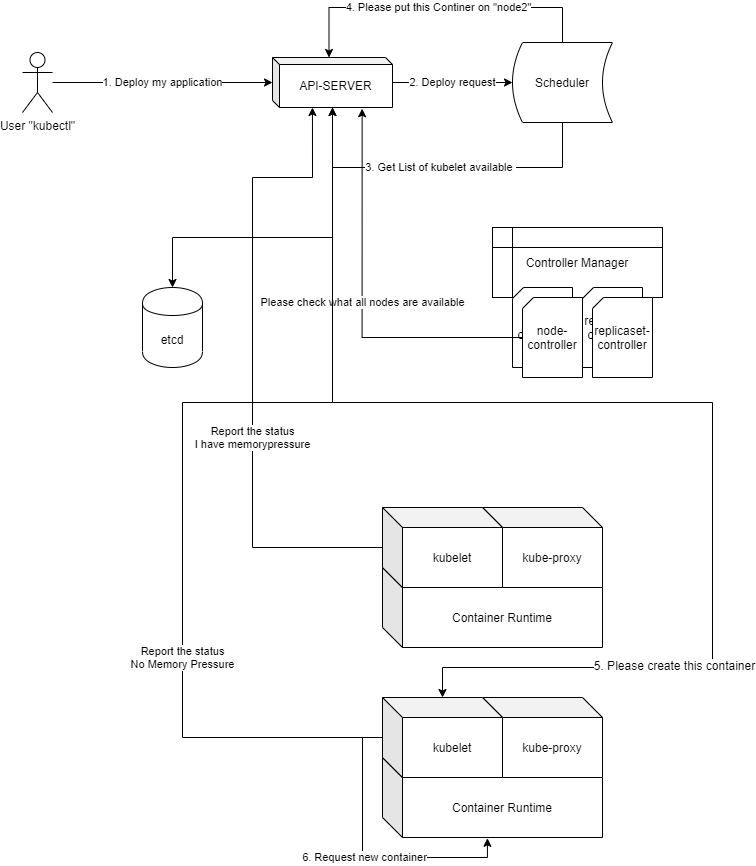

The diagram above was exported from draw.io. Its source (the exported page's mxGraphModel, read from the mxfile embedded in the PNG):
<mxGraphModel dx="1065" dy="506" grid="1" gridSize="10" guides="1" tooltips="1" connect="1" arrows="1" fold="1" page="1" pageScale="1" pageWidth="827" pageHeight="1169" math="0" shadow="0">
  <root>
    <mxCell id="2_25zI1d3NwGwomTarKd-0" />
    <mxCell id="2_25zI1d3NwGwomTarKd-1" parent="2_25zI1d3NwGwomTarKd-0" />
    <mxCell id="iAKkvL4oDdzOVAO3OPsf-21" style="edgeStyle=orthogonalEdgeStyle;rounded=0;orthogonalLoop=1;jettySize=auto;html=1;" edge="1" parent="2_25zI1d3NwGwomTarKd-1" source="iAKkvL4oDdzOVAO3OPsf-0" target="iAKkvL4oDdzOVAO3OPsf-4">
      <mxGeometry relative="1" as="geometry">
        <Array as="points">
          <mxPoint x="350" y="250" />
          <mxPoint x="190" y="250" />
        </Array>
      </mxGeometry>
    </mxCell>
    <mxCell id="iAKkvL4oDdzOVAO3OPsf-22" value="2. Deploy request" style="edgeStyle=orthogonalEdgeStyle;rounded=0;orthogonalLoop=1;jettySize=auto;html=1;" edge="1" parent="2_25zI1d3NwGwomTarKd-1" source="iAKkvL4oDdzOVAO3OPsf-0" target="iAKkvL4oDdzOVAO3OPsf-3">
      <mxGeometry relative="1" as="geometry" />
    </mxCell>
    <mxCell id="iAKkvL4oDdzOVAO3OPsf-25" style="edgeStyle=orthogonalEdgeStyle;rounded=0;orthogonalLoop=1;jettySize=auto;html=1;" edge="1" parent="2_25zI1d3NwGwomTarKd-1" source="iAKkvL4oDdzOVAO3OPsf-0" target="iAKkvL4oDdzOVAO3OPsf-19">
      <mxGeometry relative="1" as="geometry">
        <Array as="points">
          <mxPoint x="350" y="415" />
          <mxPoint x="730" y="415" />
          <mxPoint x="730" y="680" />
          <mxPoint x="460" y="680" />
        </Array>
      </mxGeometry>
    </mxCell>
    <mxCell id="iAKkvL4oDdzOVAO3OPsf-26" value="5. Please create this container" style="text;html=1;align=center;verticalAlign=middle;resizable=0;points=[];labelBackgroundColor=#ffffff;" vertex="1" connectable="0" parent="iAKkvL4oDdzOVAO3OPsf-25">
      <mxGeometry x="0.578" y="-2" relative="1" as="geometry">
        <mxPoint as="offset" />
      </mxGeometry>
    </mxCell>
    <mxCell id="iAKkvL4oDdzOVAO3OPsf-0" value="API-SERVER" style="shape=cube;whiteSpace=wrap;html=1;boundedLbl=1;backgroundOutline=1;darkOpacity=0.05;darkOpacity2=0.1;size=7;" vertex="1" parent="2_25zI1d3NwGwomTarKd-1">
      <mxGeometry x="290" y="70" width="120" height="50" as="geometry" />
    </mxCell>
    <mxCell id="iAKkvL4oDdzOVAO3OPsf-2" value="1. Deploy my application" style="edgeStyle=orthogonalEdgeStyle;rounded=0;orthogonalLoop=1;jettySize=auto;html=1;" edge="1" parent="2_25zI1d3NwGwomTarKd-1" source="iAKkvL4oDdzOVAO3OPsf-1" target="iAKkvL4oDdzOVAO3OPsf-0">
      <mxGeometry relative="1" as="geometry" />
    </mxCell>
    <mxCell id="iAKkvL4oDdzOVAO3OPsf-1" value="User &quot;kubectl&quot;" style="shape=umlActor;verticalLabelPosition=bottom;labelBackgroundColor=#ffffff;verticalAlign=top;html=1;outlineConnect=0;" vertex="1" parent="2_25zI1d3NwGwomTarKd-1">
      <mxGeometry x="40" y="65" width="30" height="60" as="geometry" />
    </mxCell>
    <mxCell id="iAKkvL4oDdzOVAO3OPsf-23" value="3. Get List of kubelet available&amp;nbsp;" style="edgeStyle=orthogonalEdgeStyle;rounded=0;orthogonalLoop=1;jettySize=auto;html=1;" edge="1" parent="2_25zI1d3NwGwomTarKd-1" source="iAKkvL4oDdzOVAO3OPsf-3" target="iAKkvL4oDdzOVAO3OPsf-0">
      <mxGeometry relative="1" as="geometry">
        <Array as="points">
          <mxPoint x="580" y="180" />
          <mxPoint x="350" y="180" />
        </Array>
      </mxGeometry>
    </mxCell>
    <mxCell id="iAKkvL4oDdzOVAO3OPsf-24" value="4. Please put this Continer on &quot;node2&quot;" style="edgeStyle=orthogonalEdgeStyle;rounded=0;orthogonalLoop=1;jettySize=auto;html=1;entryX=0;entryY=0;entryDx=56.5;entryDy=0;entryPerimeter=0;" edge="1" parent="2_25zI1d3NwGwomTarKd-1" source="iAKkvL4oDdzOVAO3OPsf-3" target="iAKkvL4oDdzOVAO3OPsf-0">
      <mxGeometry relative="1" as="geometry">
        <Array as="points">
          <mxPoint x="580" y="20" />
          <mxPoint x="347" y="20" />
        </Array>
      </mxGeometry>
    </mxCell>
    <mxCell id="iAKkvL4oDdzOVAO3OPsf-3" value="Scheduler" style="shape=dataStorage;whiteSpace=wrap;html=1;" vertex="1" parent="2_25zI1d3NwGwomTarKd-1">
      <mxGeometry x="530" y="55" width="100" height="80" as="geometry" />
    </mxCell>
    <mxCell id="iAKkvL4oDdzOVAO3OPsf-4" value="etcd" style="shape=cylinder;whiteSpace=wrap;html=1;boundedLbl=1;backgroundOutline=1;" vertex="1" parent="2_25zI1d3NwGwomTarKd-1">
      <mxGeometry x="160" y="300" width="60" height="80" as="geometry" />
    </mxCell>
    <mxCell id="iAKkvL4oDdzOVAO3OPsf-5" value="Controller Manager" style="shape=internalStorage;whiteSpace=wrap;html=1;backgroundOutline=1;" vertex="1" parent="2_25zI1d3NwGwomTarKd-1">
      <mxGeometry x="510" y="240" width="170" height="70" as="geometry" />
    </mxCell>
    <mxCell id="iAKkvL4oDdzOVAO3OPsf-6" value="node-controller" style="shape=card;whiteSpace=wrap;html=1;size=11;" vertex="1" parent="2_25zI1d3NwGwomTarKd-1">
      <mxGeometry x="530" y="300" width="60" height="80" as="geometry" />
    </mxCell>
    <mxCell id="iAKkvL4oDdzOVAO3OPsf-7" value="replicaset-controller" style="shape=card;whiteSpace=wrap;html=1;size=11;" vertex="1" parent="2_25zI1d3NwGwomTarKd-1">
      <mxGeometry x="600" y="300" width="60" height="80" as="geometry" />
    </mxCell>
    <mxCell id="iAKkvL4oDdzOVAO3OPsf-8" value="replicaset-controller" style="shape=card;whiteSpace=wrap;html=1;size=11;" vertex="1" parent="2_25zI1d3NwGwomTarKd-1">
      <mxGeometry x="610" y="310" width="60" height="80" as="geometry" />
    </mxCell>
    <mxCell id="iAKkvL4oDdzOVAO3OPsf-14" value="Please check what all nodes are available" style="edgeStyle=orthogonalEdgeStyle;rounded=0;orthogonalLoop=1;jettySize=auto;html=1;entryX=0.747;entryY=1.024;entryDx=0;entryDy=0;entryPerimeter=0;" edge="1" parent="2_25zI1d3NwGwomTarKd-1" source="iAKkvL4oDdzOVAO3OPsf-9" target="iAKkvL4oDdzOVAO3OPsf-0">
      <mxGeometry relative="1" as="geometry">
        <Array as="points">
          <mxPoint x="380" y="350" />
        </Array>
      </mxGeometry>
    </mxCell>
    <mxCell id="iAKkvL4oDdzOVAO3OPsf-9" value="node-controller" style="shape=card;whiteSpace=wrap;html=1;size=11;" vertex="1" parent="2_25zI1d3NwGwomTarKd-1">
      <mxGeometry x="540" y="310" width="60" height="80" as="geometry" />
    </mxCell>
    <mxCell id="iAKkvL4oDdzOVAO3OPsf-11" value="Container Runtime" style="shape=cube;whiteSpace=wrap;html=1;boundedLbl=1;backgroundOutline=1;darkOpacity=0.05;darkOpacity2=0.1;size=20;" vertex="1" parent="2_25zI1d3NwGwomTarKd-1">
      <mxGeometry x="400" y="580" width="220" height="80" as="geometry" />
    </mxCell>
    <mxCell id="iAKkvL4oDdzOVAO3OPsf-12" value="kube-proxy&lt;span style=&quot;color: rgba(0 , 0 , 0 , 0) ; font-family: monospace ; font-size: 0px ; white-space: nowrap&quot;&gt;%3CmxGraphModel%3E%3Croot%3E%3CmxCell%20id%3D%220%22%2F%3E%3CmxCell%20id%3D%221%22%20parent%3D%220%22%2F%3E%3CmxCell%20id%3D%222%22%20value%3D%22Container%20Runtime%22%20style%3D%22shape%3Dcube%3BwhiteSpace%3Dwrap%3Bhtml%3D1%3BboundedLbl%3D1%3BbackgroundOutline%3D1%3BdarkOpacity%3D0.05%3BdarkOpacity2%3D0.1%3Bsize%3D20%3B%22%20vertex%3D%221%22%20parent%3D%221%22%3E%3CmxGeometry%20x%3D%22400%22%20y%3D%22580%22%20width%3D%22220%22%20height%3D%2280%22%20as%3D%22geometry%22%2F%3E%3C%2FmxCell%3E%3C%2Froot%3E%3C%2FmxGraphModel%3E&lt;/span&gt;" style="shape=cube;whiteSpace=wrap;html=1;boundedLbl=1;backgroundOutline=1;darkOpacity=0.05;darkOpacity2=0.1;size=20;" vertex="1" parent="2_25zI1d3NwGwomTarKd-1">
      <mxGeometry x="500" y="520" width="120" height="80" as="geometry" />
    </mxCell>
    <mxCell id="iAKkvL4oDdzOVAO3OPsf-16" value="Report the status&lt;br&gt;I have memorypressure" style="edgeStyle=orthogonalEdgeStyle;rounded=0;orthogonalLoop=1;jettySize=auto;html=1;entryX=0.333;entryY=1;entryDx=0;entryDy=0;entryPerimeter=0;" edge="1" parent="2_25zI1d3NwGwomTarKd-1" source="iAKkvL4oDdzOVAO3OPsf-13" target="iAKkvL4oDdzOVAO3OPsf-0">
      <mxGeometry x="-0.2381" relative="1" as="geometry">
        <Array as="points">
          <mxPoint x="270" y="560" />
          <mxPoint x="270" y="190" />
          <mxPoint x="330" y="190" />
        </Array>
        <mxPoint as="offset" />
      </mxGeometry>
    </mxCell>
    <mxCell id="iAKkvL4oDdzOVAO3OPsf-13" value="kubelet" style="shape=cube;whiteSpace=wrap;html=1;boundedLbl=1;backgroundOutline=1;darkOpacity=0.05;darkOpacity2=0.1;size=20;" vertex="1" parent="2_25zI1d3NwGwomTarKd-1">
      <mxGeometry x="400" y="520" width="120" height="80" as="geometry" />
    </mxCell>
    <mxCell id="iAKkvL4oDdzOVAO3OPsf-17" value="Container Runtime" style="shape=cube;whiteSpace=wrap;html=1;boundedLbl=1;backgroundOutline=1;darkOpacity=0.05;darkOpacity2=0.1;size=20;" vertex="1" parent="2_25zI1d3NwGwomTarKd-1">
      <mxGeometry x="400" y="770" width="220" height="80" as="geometry" />
    </mxCell>
    <mxCell id="iAKkvL4oDdzOVAO3OPsf-18" value="kube-proxy&lt;span style=&quot;color: rgba(0 , 0 , 0 , 0) ; font-family: monospace ; font-size: 0px ; white-space: nowrap&quot;&gt;%3CmxGraphModel%3E%3Croot%3E%3CmxCell%20id%3D%220%22%2F%3E%3CmxCell%20id%3D%221%22%20parent%3D%220%22%2F%3E%3CmxCell%20id%3D%222%22%20value%3D%22Container%20Runtime%22%20style%3D%22shape%3Dcube%3BwhiteSpace%3Dwrap%3Bhtml%3D1%3BboundedLbl%3D1%3BbackgroundOutline%3D1%3BdarkOpacity%3D0.05%3BdarkOpacity2%3D0.1%3Bsize%3D20%3B%22%20vertex%3D%221%22%20parent%3D%221%22%3E%3CmxGeometry%20x%3D%22400%22%20y%3D%22580%22%20width%3D%22220%22%20height%3D%2280%22%20as%3D%22geometry%22%2F%3E%3C%2FmxCell%3E%3C%2Froot%3E%3C%2FmxGraphModel%3E&lt;/span&gt;" style="shape=cube;whiteSpace=wrap;html=1;boundedLbl=1;backgroundOutline=1;darkOpacity=0.05;darkOpacity2=0.1;size=20;" vertex="1" parent="2_25zI1d3NwGwomTarKd-1">
      <mxGeometry x="500" y="710" width="120" height="80" as="geometry" />
    </mxCell>
    <mxCell id="iAKkvL4oDdzOVAO3OPsf-20" value="Report the status&lt;br&gt;No Memory Pressure" style="edgeStyle=orthogonalEdgeStyle;rounded=0;orthogonalLoop=1;jettySize=auto;html=1;" edge="1" parent="2_25zI1d3NwGwomTarKd-1" source="iAKkvL4oDdzOVAO3OPsf-19" target="iAKkvL4oDdzOVAO3OPsf-0">
      <mxGeometry x="-0.5918" y="-80" relative="1" as="geometry">
        <Array as="points">
          <mxPoint x="200" y="750" />
          <mxPoint x="200" y="415" />
          <mxPoint x="350" y="415" />
        </Array>
        <mxPoint x="-80" y="-80" as="offset" />
      </mxGeometry>
    </mxCell>
    <mxCell id="iAKkvL4oDdzOVAO3OPsf-28" value="6. Request new container" style="edgeStyle=orthogonalEdgeStyle;rounded=0;orthogonalLoop=1;jettySize=auto;html=1;entryX=0.477;entryY=1.01;entryDx=0;entryDy=0;entryPerimeter=0;" edge="1" parent="2_25zI1d3NwGwomTarKd-1" source="iAKkvL4oDdzOVAO3OPsf-19" target="iAKkvL4oDdzOVAO3OPsf-17">
      <mxGeometry relative="1" as="geometry">
        <Array as="points">
          <mxPoint x="380" y="750" />
          <mxPoint x="380" y="870" />
          <mxPoint x="505" y="870" />
        </Array>
      </mxGeometry>
    </mxCell>
    <mxCell id="iAKkvL4oDdzOVAO3OPsf-19" value="kubelet" style="shape=cube;whiteSpace=wrap;html=1;boundedLbl=1;backgroundOutline=1;darkOpacity=0.05;darkOpacity2=0.1;size=20;" vertex="1" parent="2_25zI1d3NwGwomTarKd-1">
      <mxGeometry x="400" y="710" width="120" height="80" as="geometry" />
    </mxCell>
  </root>
</mxGraphModel>